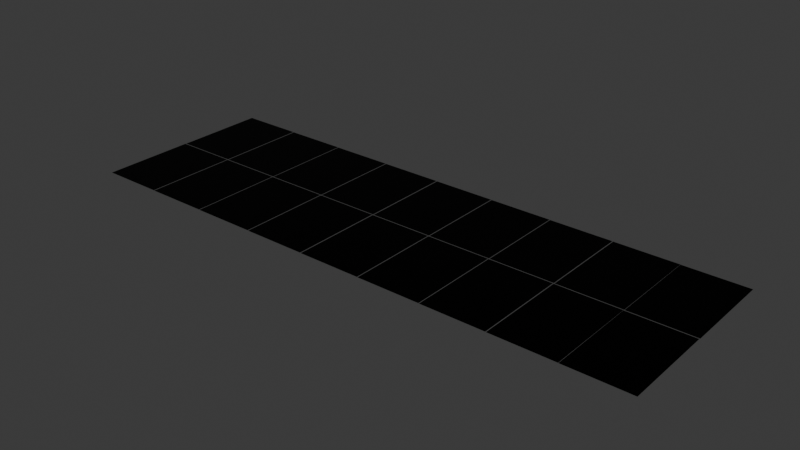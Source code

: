 # Source: EspacioFisico_FCT_XRBlender.blend  (saved by Blender 4.3.34; exported with 4.5.12 LTS)
import bpy
from mathutils import Matrix  # noqa: F401  (used for matrix-valued properties, if any)

bpy.ops.wm.read_factory_settings(use_empty=True)
scene = bpy.context.scene
scene.name = 'Scene'

# ---- collections
col_mapaassets = bpy.data.collections.new('MapaAssets'); scene.collection.children.link(col_mapaassets)

# ---- materials (node trees are filled in below, after node groups)
mat_negro = bpy.data.materials.new('Negro')

# ---- material node trees
mat_negro.use_nodes = True; mat_negro.node_tree.nodes.clear()
_N = mat_negro.node_tree.nodes; _L = mat_negro.node_tree.links
n0 = _N.new('ShaderNodeBsdfPrincipled'); n0.name = 'Principled BSDF'; n0.location = (10, 300)
n0.inputs[0].default_value = (0.0, 0.0, 0.0, 1.0)
n0.inputs[1].default_value = 1.0
n1 = _N.new('ShaderNodeOutputMaterial'); n1.name = 'Material Output'; n1.location = (300, 300)
_L.new(n0.outputs[0], n1.inputs[0])
n1.is_active_output = True

# ---- world
world_world = bpy.data.worlds.new('World'); scene.world = world_world
world_world.use_nodes = True; world_world.node_tree.nodes.clear()
_N = world_world.node_tree.nodes; _L = world_world.node_tree.links
n0 = _N.new('ShaderNodeOutputWorld'); n0.name = 'World Output'; n0.location = (300, 300)
n1 = _N.new('ShaderNodeBackground'); n1.name = 'Background'; n1.location = (10, 300)
n1.inputs[0].default_value = (0.05088, 0.05088, 0.05088, 1.0)
_L.new(n1.outputs[0], n0.inputs[0])
n0.is_active_output = True
world_world.color = (0.05088, 0.05088, 0.05088)
world_world.sun_shadow_jitter_overblur = 0.0

# ---- meshes
me_plane_013 = bpy.data.meshes.new('Plane.013')
me_plane_013.from_pydata([(0.1702, 0.4653, 0.0), (0.1721, -0.4633, 0.0), (-0.1702, -0.4653, 0.0), (-0.1721, 0.4633, 0.0), (-1.218, 0.4653, 0.0), (-1.216, -0.4633, 0.0), (-1.558, -0.4653, 0.0), (-1.56, 0.4633, 0.0), (-1.218, 1.403, 0.0), (-1.216, 0.4742, 0.0), (-1.558, 0.4723, 0.0), (-1.56, 1.401, 0.0), (-0.8709, 0.4653, 0.0), (-0.8691, -0.4633, 0.0), (-1.211, -0.4653, 0.0), (-1.213, 0.4633, 0.0), (-0.8709, 1.403, 0.0), (-0.8691, 0.4742, 0.0), (-1.211, 0.4723, 0.0), (-1.213, 1.401, 0.0), (-0.5245, 0.4653, 0.0), (-0.5227, -0.4633, 0.0), (-0.865, -0.4653, 0.0), (-0.8668, 0.4633, 0.0), (-0.5245, 1.403, 0.0), (-0.5227, 0.4742, 0.0), (-0.865, 0.4723, 0.0), (-0.8668, 1.401, 0.0), (-0.1775, 0.4653, 0.0), (-0.1757, -0.4633, 0.0), (-0.518, -0.4653, 0.0), (-0.5198, 0.4633, 0.0), (-0.1775, 1.403, 0.0), (-0.1757, 0.4742, 0.0), (-0.518, 0.4723, 0.0), (-0.5198, 1.401, 0.0), (0.1702, 1.403, 0.0), (0.1721, 0.4742, 0.0), (-0.1702, 0.4723, 0.0), (-0.1721, 1.401, 0.0), (0.5173, 0.4653, 0.0), (0.5191, -0.4633, 0.0), (0.1768, -0.4653, 0.0), (0.1749, 0.4633, 0.0), (0.5173, 1.403, 0.0), (0.5191, 0.4742, 0.0), (0.1768, 0.4723, 0.0), (0.1749, 1.401, 0.0), (0.8636, 0.4653, 0.0), (0.8655, -0.4633, 0.0), (0.5232, -0.4653, 0.0), (0.5213, 0.4633, 0.0), (0.8636, 1.403, 0.0), (0.8655, 0.4742, 0.0), (0.5232, 0.4723, 0.0), (0.5213, 1.401, 0.0), (1.211, 0.4653, 0.0), (1.212, -0.4633, 0.0), (0.8702, -0.4653, 0.0), (0.8683, 0.4633, 0.0), (1.211, 1.403, 0.0), (1.212, 0.4742, 0.0), (0.8702, 0.4723, 0.0), (0.8683, 1.401, 0.0), (1.554, 0.4653, 0.0), (1.556, -0.4633, 0.0), (1.214, -0.4653, 0.0), (1.212, 0.4633, 0.0), (1.554, 1.403, 0.0), (1.556, 0.4742, 0.0), (1.214, 0.4723, 0.0), (1.212, 1.401, 0.0)], [], [(1, 0, 3, 2), (5, 4, 7, 6), (9, 8, 11, 10), (13, 12, 15, 14), (17, 16, 19, 18), (21, 20, 23, 22), (25, 24, 27, 26), (29, 28, 31, 30), (33, 32, 35, 34), (37, 36, 39, 38), (41, 40, 43, 42), (45, 44, 47, 46), (49, 48, 51, 50), (53, 52, 55, 54), (57, 56, 59, 58), (61, 60, 63, 62), (65, 64, 67, 66), (69, 68, 71, 70)])
_uv = me_plane_013.uv_layers.new(name='UVMap')
_uv.uv.foreach_set('vector', [0.0, 0.0, 0.02632, 0.0, 0.02632, 0.04762, 0.0, 0.04762, 0.0, 0.0, 0.02632, 0.0, 0.02632, 0.04762, 0.0, 0.04762, 0.0, 0.0, 0.02632, 0.0, 0.02632, 0.04762, 0.0, 0.04762, 0.0, 0.0, 0.02632, 0.0, 0.02632, 0.04762, 0.0, 0.04762, 0.0, 0.0, 0.02632, 0.0, 0.02632, 0.04762, 0.0, 0.04762, 0.0, 0.0, 0.02632, 0.0, 0.02632, 0.04762, 0.0, 0.04762, 0.0, 0.0, 0.02632, 0.0, 0.02632, 0.04762, 0.0, 0.04762, 0.0, 0.0, 0.02632, 0.0, 0.02632, 0.04762, 0.0, 0.04762, 0.0, 0.0, 0.02632, 0.0, 0.02632, 0.04762, 0.0, 0.04762, 0.0, 0.0, 0.02632, 0.0, 0.02632, 0.04762, 0.0, 0.04762, 0.0, 0.0, 0.02632, 0.0, 0.02632, 0.04762, 0.0, 0.04762, 0.0, 0.0, 0.02632, 0.0, 0.02632, 0.04762, 0.0, 0.04762, 0.0, 0.0, 0.02632, 0.0, 0.02632, 0.04762, 0.0, 0.04762, 0.0, 0.0, 0.02632, 0.0, 0.02632, 0.04762, 0.0, 0.04762, 0.0, 0.0, 0.02632, 0.0, 0.02632, 0.04762, 0.0, 0.04762, 0.0, 0.0, 0.02632, 0.0, 0.02632, 0.04762, 0.0, 0.04762, 0.0, 0.0, 0.02632, 0.0, 0.02632, 0.04762, 0.0, 0.04762, 0.0, 0.0, 0.02632, 0.0, 0.02632, 0.04762, 0.0, 0.04762])
me_plane_013.materials.append(mat_negro)
me_plane_013.materials.append(None)
me_plane_013.update()

# ---- objects
ob_espacio_real = bpy.data.objects.new(' Espacio Real', me_plane_013)

# ---- transforms, parenting, visibility, modifiers, constraints
ob_espacio_real.location = (-0.0265, -1.639, 0.5086)
ob_espacio_real.scale = (6.421, 3.479, 11.9)

# ---- collection membership
col_mapaassets.objects.link(ob_espacio_real)

# ---- scene / render settings (as saved in the file)
scene.frame_start = 1; scene.frame_end = 250; scene.frame_set(0)
scene.render.engine = 'BLENDER_EEVEE_NEXT'
bpy.context.view_layer.update()

# ---- added for rendering (the .blend has no active camera and no usable light): camera, sun
cam_auto = bpy.data.cameras.new('AutoCamera')
cam_auto.lens = 50.0
cam_auto.sensor_width = 36.0
cam_auto.clip_end = 1000.0
ob_auto_camera = bpy.data.objects.new('AutoCamera', cam_auto)
scene.collection.objects.link(ob_auto_camera)
ob_auto_camera.location = (19.427, -23.3681, 16.0821)
ob_auto_camera.rotation_euler = (1.09748, -7.21219e-08, 0.694738)
scene.camera = ob_auto_camera
light_auto_sun = bpy.data.lights.new('AutoSun', 'SUN')
light_auto_sun.energy = 3.0
light_auto_sun.angle = 0.0523599
ob_auto_sun = bpy.data.objects.new('AutoSun', light_auto_sun)
scene.collection.objects.link(ob_auto_sun)
ob_auto_sun.rotation_euler = (0.872665, 0.174533, 0.523599)
bpy.context.view_layer.update()
